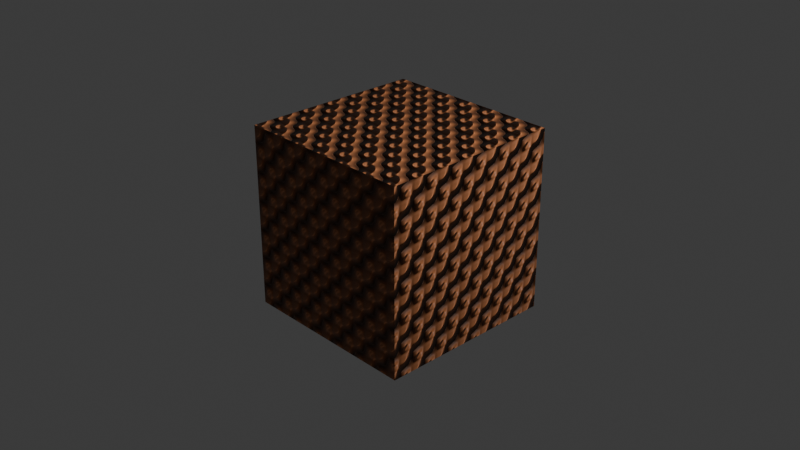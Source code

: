 # Source: Fabric_Texture_Shader.blend  (saved by Blender 4.4.30; exported with 4.5.12 LTS)
import bpy
from mathutils import Matrix  # noqa: F401  (used for matrix-valued properties, if any)

bpy.ops.wm.read_factory_settings(use_empty=True)
scene = bpy.context.scene
scene.name = 'Scene'

# ---- collections
col_collection = bpy.data.collections.new('Collection'); scene.collection.children.link(col_collection)

# ---- materials (node trees are filled in below, after node groups)
mat_material = bpy.data.materials.new('Material')
mat_material.alpha_threshold = 0.0
mat_material.roughness = 0.5
mat_material.line_color = (0.0, 0.0, 0.0, 1.0)

# ---- material node trees
mat_material.use_nodes = True; mat_material.node_tree.nodes.clear()
_N = mat_material.node_tree.nodes; _L = mat_material.node_tree.links
n0 = _N.new('ShaderNodeOutputMaterial'); n0.name = 'Material Output'; n0.location = (520, 324)
n1 = _N.new('ShaderNodeBsdfPrincipled'); n1.name = 'Principled BSDF'; n1.location = (262, 300)
n1.inputs[3].default_value = 1.45
n2 = _N.new('ShaderNodeTexMagic'); n2.name = 'Magic Texture'; n2.location = (-184, 269)
n2.inputs[1].default_value = 31.6
n3 = _N.new('ShaderNodeBump'); n3.name = 'Bump'; n3.location = (-13, 167)
n3.invert = True
n3.inputs[1].default_value = 1.0
n4 = _N.new('ShaderNodeTexCoord'); n4.name = 'Texture Coordinate'; n4.location = (-340, 241)
n5 = _N.new('ShaderNodeValToRGB'); n5.name = 'Color Ramp'; n5.location = (-12, 404)
while len(n5.color_ramp.elements) > 1: n5.color_ramp.elements.remove(n5.color_ramp.elements[-1])
n5.color_ramp.elements[0].position = 0.0; n5.color_ramp.elements[0].color = (1.0, 0.3611, 0.1407, 1.0)
_e = n5.color_ramp.elements.new(1.0); _e.color = (0.05459, 0.02268, 0.01078, 1.0)
_L.new(n1.outputs[0], n0.inputs[0])
_L.new(n2.outputs[1], n3.inputs[3])
_L.new(n4.outputs[2], n2.inputs[0])
_L.new(n3.outputs[0], n1.inputs[5])
_L.new(n2.outputs[1], n5.inputs[0])
_L.new(n5.outputs[0], n1.inputs[0])
n0.is_active_output = True

# ---- world
world_world = bpy.data.worlds.new('World'); scene.world = world_world
world_world.use_nodes = True; world_world.node_tree.nodes.clear()
_N = world_world.node_tree.nodes; _L = world_world.node_tree.links
n0 = _N.new('ShaderNodeOutputWorld'); n0.name = 'World Output'; n0.location = (300, 300)
n1 = _N.new('ShaderNodeBackground'); n1.name = 'Background'; n1.location = (10, 300)
n1.inputs[0].default_value = (0.05088, 0.05088, 0.05088, 1.0)
_L.new(n1.outputs[0], n0.inputs[0])
n0.is_active_output = True
world_world.color = (0.05088, 0.05088, 0.05088)
world_world.sun_shadow_jitter_overblur = 0.0

# ---- cameras
cam_camera = bpy.data.cameras.new('Camera')
cam_camera.clip_end = 100.0
cam_camera.ortho_scale = 7.314

# ---- lights
light_light = bpy.data.lights.new('Light', 'POINT')
light_light.energy = 1000.0
light_light.shadow_soft_size = 0.1

# ---- meshes
me_cube = bpy.data.meshes.new('Cube')
me_cube.from_pydata([(1.0, 1.0, 1.0), (1.0, 1.0, -1.0), (1.0, -1.0, 1.0), (1.0, -1.0, -1.0), (-1.0, 1.0, 1.0), (-1.0, 1.0, -1.0), (-1.0, -1.0, 1.0), (-1.0, -1.0, -1.0)], [], [(0, 4, 6, 2), (3, 2, 6, 7), (7, 6, 4, 5), (5, 1, 3, 7), (1, 0, 2, 3), (5, 4, 0, 1)])
_uv = me_cube.uv_layers.new(name='UVMap')
_uv.uv.foreach_set('vector', [0.625, 0.5, 0.875, 0.5, 0.875, 0.75, 0.625, 0.75, 0.375, 0.75, 0.625, 0.75, 0.625, 1.0, 0.375, 1.0, 0.375, 0.0, 0.625, 0.0, 0.625, 0.25, 0.375, 0.25, 0.125, 0.5, 0.375, 0.5, 0.375, 0.75, 0.125, 0.75, 0.375, 0.5, 0.625, 0.5, 0.625, 0.75, 0.375, 0.75, 0.375, 0.25, 0.625, 0.25, 0.625, 0.5, 0.375, 0.5])
me_cube.materials.append(mat_material)
me_cube.use_mirror_vertex_groups = False
me_cube.update()

# ---- objects
ob_cube = bpy.data.objects.new('Cube', me_cube)
ob_light = bpy.data.objects.new('Light', light_light)
ob_camera = bpy.data.objects.new('Camera', cam_camera)

# ---- transforms, parenting, visibility, modifiers, constraints
ob_cube.location = (0.0, 0.0, 0.0)
ob_cube.lock_rotations_4d = False
ob_cube.empty_display_type = 'ARROWS'
ob_cube.lineart.crease_threshold = 0.0
ob_light.location = (4.076, 1.005, 5.904)
ob_light.rotation_euler = (0.6503, 0.05522, 1.866)
ob_light.lock_rotations_4d = False
ob_light.empty_display_type = 'ARROWS'
ob_light.color = (0.0, 0.0, 0.0, 0.0)
ob_light.lineart.crease_threshold = 0.0
ob_camera.location = (7.359, -6.926, 4.958)
ob_camera.rotation_euler = (1.109, 0.0, 0.8149)
ob_camera.lock_rotations_4d = False
ob_camera.empty_display_type = 'ARROWS'
ob_camera.color = (0.0, 0.0, 0.0, 0.0)
ob_camera.display_type = 'WIRE'
ob_camera.lineart.crease_threshold = 0.0

# ---- collection membership
col_collection.objects.link(ob_cube)
col_collection.objects.link(ob_light)
col_collection.objects.link(ob_camera)

# ---- scene / render settings (as saved in the file)
scene.camera = ob_camera
scene.frame_start = 1; scene.frame_end = 250; scene.frame_set(138)
scene.render.engine = 'BLENDER_EEVEE_NEXT'
bpy.context.view_layer.update()
